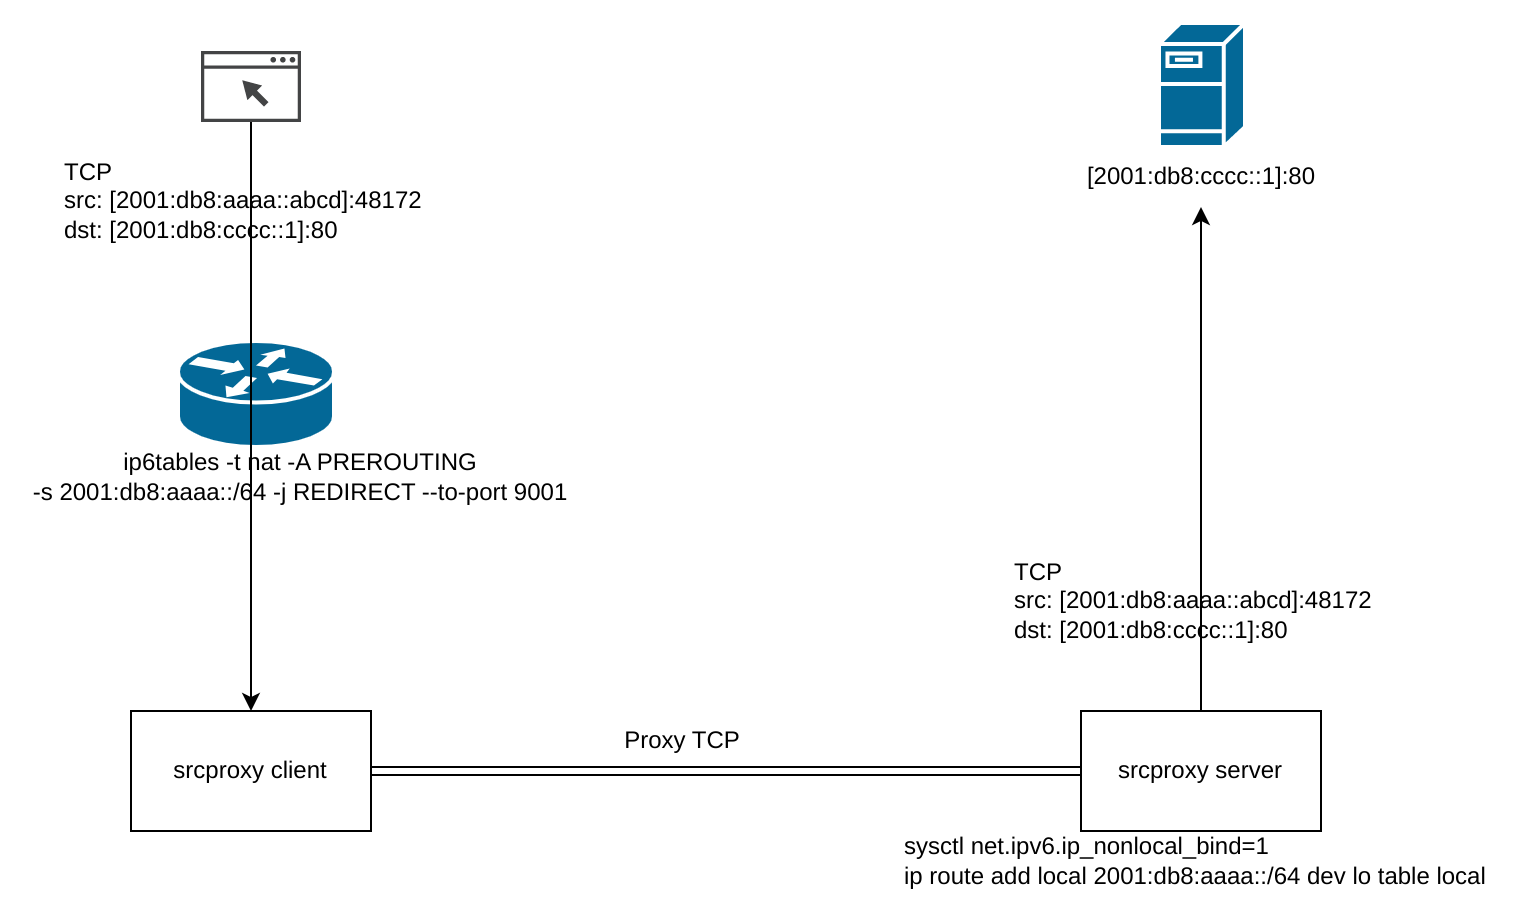

The diagram above was exported from draw.io. Its source (the exported page's mxGraphModel, read from the mxfile embedded in the PNG):
<mxGraphModel dx="1422" dy="802" grid="1" gridSize="10" guides="1" tooltips="1" connect="1" arrows="1" fold="1" page="1" pageScale="1" pageWidth="827" pageHeight="1169" math="0" shadow="0">
  <root>
    <mxCell id="0" />
    <mxCell id="1" parent="0" />
    <mxCell id="yq5kX6eUMko0q5KqMW22-12" style="edgeStyle=orthogonalEdgeStyle;rounded=0;orthogonalLoop=1;jettySize=auto;html=1;entryX=0;entryY=0.5;entryDx=0;entryDy=0;shape=link;" edge="1" parent="1" source="yq5kX6eUMko0q5KqMW22-6" target="yq5kX6eUMko0q5KqMW22-7">
      <mxGeometry relative="1" as="geometry" />
    </mxCell>
    <mxCell id="yq5kX6eUMko0q5KqMW22-6" value="srcproxy client" style="rounded=0;whiteSpace=wrap;html=1;" vertex="1" parent="1">
      <mxGeometry x="95" y="770" width="120" height="60" as="geometry" />
    </mxCell>
    <mxCell id="yq5kX6eUMko0q5KqMW22-16" style="edgeStyle=orthogonalEdgeStyle;rounded=0;orthogonalLoop=1;jettySize=auto;html=1;" edge="1" parent="1" source="yq5kX6eUMko0q5KqMW22-7" target="yq5kX6eUMko0q5KqMW22-14">
      <mxGeometry relative="1" as="geometry" />
    </mxCell>
    <mxCell id="yq5kX6eUMko0q5KqMW22-7" value="srcproxy server&lt;br&gt;" style="rounded=0;whiteSpace=wrap;html=1;" vertex="1" parent="1">
      <mxGeometry x="570" y="770" width="120" height="60" as="geometry" />
    </mxCell>
    <mxCell id="yq5kX6eUMko0q5KqMW22-8" value="" style="group" vertex="1" connectable="0" parent="1">
      <mxGeometry x="40" y="585" width="361" height="83" as="geometry" />
    </mxCell>
    <mxCell id="yq5kX6eUMko0q5KqMW22-3" value="" style="shape=mxgraph.cisco.routers.router;sketch=0;html=1;pointerEvents=1;dashed=0;fillColor=#036897;strokeColor=#ffffff;strokeWidth=2;verticalLabelPosition=bottom;verticalAlign=top;align=center;outlineConnect=0;" vertex="1" parent="yq5kX6eUMko0q5KqMW22-8">
      <mxGeometry x="78.5" width="78" height="53" as="geometry" />
    </mxCell>
    <mxCell id="yq5kX6eUMko0q5KqMW22-4" value="ip6tables -t nat -A PREROUTING &lt;br&gt;-s 2001:db8:aaaa::/64 -j REDIRECT --to-port 9001" style="text;html=1;strokeColor=none;fillColor=none;align=center;verticalAlign=middle;whiteSpace=wrap;rounded=0;" vertex="1" parent="yq5kX6eUMko0q5KqMW22-8">
      <mxGeometry y="53" width="280" height="30" as="geometry" />
    </mxCell>
    <mxCell id="yq5kX6eUMko0q5KqMW22-15" value="" style="group" vertex="1" connectable="0" parent="1">
      <mxGeometry x="567.5" y="426" width="125" height="92" as="geometry" />
    </mxCell>
    <mxCell id="yq5kX6eUMko0q5KqMW22-13" value="" style="shape=mxgraph.cisco.servers.fileserver;sketch=0;html=1;pointerEvents=1;dashed=0;fillColor=#036897;strokeColor=#ffffff;strokeWidth=2;verticalLabelPosition=bottom;verticalAlign=top;align=center;outlineConnect=0;" vertex="1" parent="yq5kX6eUMko0q5KqMW22-15">
      <mxGeometry x="41.5" width="43" height="62" as="geometry" />
    </mxCell>
    <mxCell id="yq5kX6eUMko0q5KqMW22-14" value="[2001:db8:cccc::1]:80" style="text;html=1;strokeColor=none;fillColor=none;align=center;verticalAlign=middle;whiteSpace=wrap;rounded=0;" vertex="1" parent="yq5kX6eUMko0q5KqMW22-15">
      <mxGeometry y="62" width="125" height="30" as="geometry" />
    </mxCell>
    <mxCell id="yq5kX6eUMko0q5KqMW22-17" value="&lt;span style=&quot;&quot;&gt;TCP&lt;br&gt;src: [2001:db8:aaaa::abcd]:48172&lt;/span&gt;&lt;br style=&quot;&quot;&gt;&lt;span style=&quot;&quot;&gt;dst: [2001:db8:cccc::1]:80&lt;/span&gt;" style="text;html=1;strokeColor=none;fillColor=none;align=left;verticalAlign=middle;whiteSpace=wrap;rounded=0;" vertex="1" parent="1">
      <mxGeometry x="535" y="690" width="190" height="50" as="geometry" />
    </mxCell>
    <mxCell id="yq5kX6eUMko0q5KqMW22-22" style="edgeStyle=orthogonalEdgeStyle;rounded=0;orthogonalLoop=1;jettySize=auto;html=1;entryX=0.5;entryY=0;entryDx=0;entryDy=0;" edge="1" parent="1" source="yq5kX6eUMko0q5KqMW22-1" target="yq5kX6eUMko0q5KqMW22-6">
      <mxGeometry relative="1" as="geometry" />
    </mxCell>
    <mxCell id="yq5kX6eUMko0q5KqMW22-1" value="" style="sketch=0;pointerEvents=1;shadow=0;dashed=0;html=1;strokeColor=none;fillColor=#434445;aspect=fixed;labelPosition=center;verticalLabelPosition=bottom;verticalAlign=top;align=center;outlineConnect=0;shape=mxgraph.vvd.web_browser;" vertex="1" parent="1">
      <mxGeometry x="130" y="440" width="50" height="35.5" as="geometry" />
    </mxCell>
    <mxCell id="yq5kX6eUMko0q5KqMW22-19" value="sysctl net.ipv6.ip_nonlocal_bind=1&lt;br&gt;ip route add local&amp;nbsp;&lt;span style=&quot;&quot;&gt;2001:db8:aaaa::/64&lt;/span&gt;&amp;nbsp;dev lo table local" style="text;html=1;strokeColor=none;fillColor=none;align=left;verticalAlign=middle;whiteSpace=wrap;rounded=0;" vertex="1" parent="1">
      <mxGeometry x="480" y="830" width="300" height="30" as="geometry" />
    </mxCell>
    <mxCell id="yq5kX6eUMko0q5KqMW22-2" value="TCP&lt;br&gt;src: [2001:db8:aaaa::abcd]:48172&lt;br&gt;dst: [2001:db8:cccc::1]:80" style="text;html=1;strokeColor=none;fillColor=none;align=left;verticalAlign=middle;whiteSpace=wrap;rounded=0;" vertex="1" parent="1">
      <mxGeometry x="60" y="490" width="190" height="49" as="geometry" />
    </mxCell>
    <mxCell id="yq5kX6eUMko0q5KqMW22-23" value="Proxy TCP" style="text;html=1;strokeColor=none;fillColor=none;align=center;verticalAlign=middle;whiteSpace=wrap;rounded=0;" vertex="1" parent="1">
      <mxGeometry x="341" y="770" width="60" height="30" as="geometry" />
    </mxCell>
  </root>
</mxGraphModel>